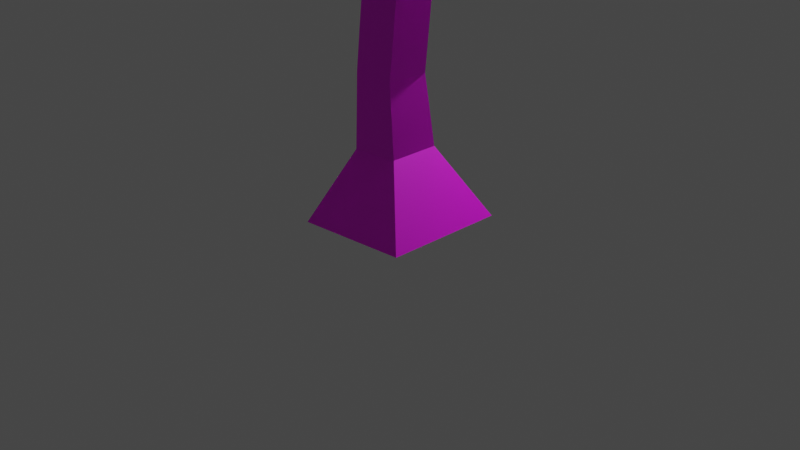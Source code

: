 # Source: Oaktree1.blend  (saved by Blender 3.6.11; exported with 4.5.12 LTS)
import bpy
from mathutils import Matrix  # noqa: F401  (used for matrix-valued properties, if any)

bpy.ops.wm.read_factory_settings(use_empty=True)
scene = bpy.context.scene
scene.name = 'Scene'

# ---- collections
col_collection = bpy.data.collections.new('Collection'); scene.collection.children.link(col_collection)

# ---- images (referenced by path relative to the original .blend; pixels are not part of the script)
import os
ASSET_DIR = os.environ.get("B2B_ASSET_DIR", "")  # directory of the original .blend (textures are referenced by path, not embedded)
HERE = os.path.dirname(os.path.abspath(__file__))  # packed textures are extracted next to this script under _unpacked/

def load_image(name, relpath, width, height, colorspace="sRGB"):
    """Load a texture the original file referenced (path relative to the .blend, or extracted next to this script)."""
    p = next((c for c in (os.path.join(HERE, relpath), os.path.join(ASSET_DIR, relpath)) if relpath and os.path.exists(c)), "")
    if p:
        img = bpy.data.images.load(p, check_existing=True)
        img.name = name
    else:  # same state as the original file: an image datablock whose file is absent (Cycles renders it pink)
        img = bpy.data.images.new(name, width, height)
        img.source = "FILE"
        img.filepath = "//" + (relpath or name)
    img.colorspace_settings.name = colorspace
    return img
img_colorpalleteforblender_png = load_image('ColorPalleteForBlender.png', 'ColorPalleteForBlender.png', 1024, 1024, 'sRGB')

# ---- materials (node trees are filled in below, after node groups)
mat_material_003 = bpy.data.materials.new('Material.003')
mat_material_003.use_transparent_shadow = False
mat_material_002 = bpy.data.materials.new('Material.002')
mat_material_002.use_transparent_shadow = False
mat_material_001 = bpy.data.materials.new('Material.001')
mat_material_001.use_transparent_shadow = False

# ---- node groups
ng_auto_smooth = bpy.data.node_groups.new('Auto Smooth', 'GeometryNodeTree')
_s = ng_auto_smooth.interface.new_socket(name='Geometry', in_out='OUTPUT', socket_type='NodeSocketGeometry')
_s = ng_auto_smooth.interface.new_socket(name='Geometry', in_out='INPUT', socket_type='NodeSocketGeometry')
_s = ng_auto_smooth.interface.new_socket(name='Angle', in_out='INPUT', socket_type='NodeSocketFloat')
_s.subtype = 'ANGLE'
_s.min_value = 0.0
_s.max_value = 3.142
ng_auto_smooth.is_modifier = True
_N = ng_auto_smooth.nodes; _L = ng_auto_smooth.links
n0 = _N.new('NodeGroupOutput'); n0.name = 'Group Output'; n0.location = (480, -100)
n1 = _N.new('NodeGroupInput'); n1.name = 'Group Input'; n1.location = (-420, -300)
n2 = _N.new('NodeGroupInput'); n2.name = 'Group Input.001'; n2.location = (-60, -100)
n3 = _N.new('GeometryNodeSetShadeSmooth'); n3.name = 'Set Shade Smooth'; n3.location = (120, -100)
n3.domain = 'EDGE'
n4 = _N.new('GeometryNodeSetShadeSmooth'); n4.name = 'Set Shade Smooth.001'; n4.location = (300, -100)
n5 = _N.new('GeometryNodeInputMeshEdgeAngle'); n5.name = 'Edge Angle'; n5.location = (-420, -220)
n6 = _N.new('GeometryNodeInputEdgeSmooth'); n6.name = 'Is Edge Smooth'; n6.location = (-60, -160)
n7 = _N.new('GeometryNodeInputShadeSmooth'); n7.name = 'Is Face Smooth'; n7.location = (-240, -340)
n8 = _N.new('FunctionNodeBooleanMath'); n8.name = 'Boolean Math'; n8.location = (-60, -220)
n9 = _N.new('FunctionNodeCompare'); n9.name = 'Compare'; n9.location = (-240, -180)
n9.operation = 'LESS_EQUAL'
_L.new(n5.outputs[0], n9.inputs[0])
_L.new(n4.outputs[0], n0.inputs[0])
_L.new(n1.outputs[1], n9.inputs[1])
_L.new(n9.outputs[0], n8.inputs[0])
_L.new(n7.outputs[0], n8.inputs[1])
_L.new(n2.outputs[0], n3.inputs[0])
_L.new(n6.outputs[0], n3.inputs[1])
_L.new(n3.outputs[0], n4.inputs[0])
_L.new(n8.outputs[0], n3.inputs[2])
n0.is_active_output = True

# ---- material node trees
mat_material_003.use_nodes = True; mat_material_003.node_tree.nodes.clear()
_N = mat_material_003.node_tree.nodes; _L = mat_material_003.node_tree.links
n0 = _N.new('ShaderNodeBsdfPrincipled'); n0.name = 'Principled BSDF'; n0.location = (10, 300)
n0.distribution = 'GGX'
n0.subsurface_method = 'RANDOM_WALK_SKIN'
n0.inputs[3].default_value = 1.45
n0.inputs[27].default_value = (0.0, 0.0, 0.0, 1.0)
n0.inputs[28].default_value = 1.0
n1 = _N.new('ShaderNodeOutputMaterial'); n1.name = 'Material Output'; n1.location = (300, 300)
n2 = _N.new('ShaderNodeTexImage'); n2.name = 'Image Texture'; n2.location = (-280, 280)
n2.image = img_colorpalleteforblender_png
_L.new(n0.outputs[0], n1.inputs[0])
_L.new(n2.outputs[0], n0.inputs[0])
n1.is_active_output = True
mat_material_002.use_nodes = True; mat_material_002.node_tree.nodes.clear()
_N = mat_material_002.node_tree.nodes; _L = mat_material_002.node_tree.links
n0 = _N.new('ShaderNodeBsdfPrincipled'); n0.name = 'Principled BSDF'; n0.location = (10, 300)
n0.distribution = 'GGX'
n0.subsurface_method = 'RANDOM_WALK_SKIN'
n0.inputs[3].default_value = 1.45
n0.inputs[27].default_value = (0.0, 0.0, 0.0, 1.0)
n0.inputs[28].default_value = 1.0
n1 = _N.new('ShaderNodeOutputMaterial'); n1.name = 'Material Output'; n1.location = (300, 300)
n2 = _N.new('ShaderNodeTexImage'); n2.name = 'Image Texture'; n2.location = (-280, 280)
n2.image = img_colorpalleteforblender_png
_L.new(n0.outputs[0], n1.inputs[0])
_L.new(n2.outputs[0], n0.inputs[0])
n1.is_active_output = True
mat_material_001.use_nodes = True; mat_material_001.node_tree.nodes.clear()
_N = mat_material_001.node_tree.nodes; _L = mat_material_001.node_tree.links
n0 = _N.new('ShaderNodeBsdfPrincipled'); n0.name = 'Principled BSDF'; n0.location = (10, 300)
n0.distribution = 'GGX'
n0.subsurface_method = 'RANDOM_WALK_SKIN'
n0.inputs[3].default_value = 1.45
n0.inputs[27].default_value = (0.0, 0.0, 0.0, 1.0)
n0.inputs[28].default_value = 1.0
n1 = _N.new('ShaderNodeOutputMaterial'); n1.name = 'Material Output'; n1.location = (300, 300)
n2 = _N.new('ShaderNodeTexImage'); n2.name = 'Image Texture'; n2.location = (-280, 280)
n2.image = img_colorpalleteforblender_png
_L.new(n0.outputs[0], n1.inputs[0])
_L.new(n2.outputs[0], n0.inputs[0])
n1.is_active_output = True

# ---- world
world_world = bpy.data.worlds.new('World'); scene.world = world_world
world_world.use_nodes = True; world_world.node_tree.nodes.clear()
_N = world_world.node_tree.nodes; _L = world_world.node_tree.links
n0 = _N.new('ShaderNodeOutputWorld'); n0.name = 'World Output'; n0.location = (300, 300)
n1 = _N.new('ShaderNodeBackground'); n1.name = 'Background'; n1.location = (10, 300)
n1.inputs[0].default_value = (0.05088, 0.05088, 0.05088, 1.0)
_L.new(n1.outputs[0], n0.inputs[0])
n0.is_active_output = True
world_world.color = (0.05088, 0.05088, 0.05088)
world_world.use_sun_shadow = False
world_world.sun_shadow_jitter_overblur = 0.0

# ---- cameras
cam_camera = bpy.data.cameras.new('Camera')
cam_camera.clip_end = 100.0
cam_camera.ortho_scale = 7.314

# ---- lights
light_light = bpy.data.lights.new('Light', 'POINT')
light_light.transmission_factor = 0.0
light_light.energy = 1000.0
light_light.shadow_soft_size = 0.1
light_light.shadow_maximum_resolution = 0.006
light_light.use_absolute_resolution = True

# ---- meshes
me_cube_001 = bpy.data.meshes.new('Cube.001')
me_cube_001.from_pydata([(-0.6586, -0.6604, -0.04904), (-0.6586, 0.6604, -0.04904), (0.6586, 0.6604, 0.04904), (0.6586, -0.6604, 0.04904), (-1.952, -0.3658, 5.324), (-2.051, -0.2177, 5.324), (-1.926, -0.1339, 5.42), (-1.827, -0.282, 5.42), (-2.452, 0.1874, 3.685), (-2.439, 0.3652, 3.685), (-2.492, 0.3693, 3.855), (-2.506, 0.1915, 3.855), (1.218, -0.05199, 3.529), (1.105, -0.4877, 3.523), (0.8157, -0.4169, 3.861), (0.9293, 0.01877, 3.867), (2.988, -0.7855, 5.343), (2.932, -0.9546, 5.343), (2.84, -0.9238, 5.493), (2.896, -0.7547, 5.493), (2.955, -0.4455, 4.072), (2.945, -0.6236, 4.072), (3.012, -0.6271, 4.237), (3.021, -0.449, 4.237), (-0.3446, -0.2311, 1.529), (-0.3446, 0.2311, 1.529), (0.1174, 0.2311, 1.522), (0.1174, -0.2311, 1.522), (-0.3282, -0.2722, 0.7427), (-0.3282, 0.2722, 0.7427), (0.2146, 0.2722, 0.7831), (0.2146, -0.2722, 0.7831), (-0.2605, -0.2292, 2.313), (-0.2605, 0.2292, 2.313), (0.1953, 0.2292, 2.265), (0.1953, -0.2292, 2.265), (-0.2155, -0.2251, 2.699), (-0.2155, 0.2251, 2.699), (0.2322, 0.2251, 2.651), (0.2322, -0.2251, 2.651), (-0.428, -0.1453, 3.147), (-0.3696, 0.2709, 3.147), (-0.1077, 0.2341, 3.474), (-0.1661, -0.1821, 3.474), (-0.6928, -0.09858, 3.377), (-0.637, 0.2989, 3.377), (-0.3868, 0.2638, 3.689), (-0.4426, -0.1337, 3.689), (-0.9434, -0.05437, 3.594), (-0.8901, 0.3255, 3.594), (-0.651, 0.2919, 3.892), (-0.7044, -0.08795, 3.892), (-1.185, -0.01171, 3.804), (-1.134, 0.3511, 3.804), (-0.906, 0.319, 4.089), (-0.957, -0.04378, 4.089), (-1.478, -0.1239, 4.379), (-1.648, 0.1296, 4.379), (-1.434, 0.273, 4.544), (-1.264, 0.01951, 4.544), (-1.591, -0.1819, 4.606), (-1.745, 0.04634, 4.606), (-1.552, 0.1754, 4.754), (-1.399, -0.05277, 4.754), (-1.691, -0.2329, 4.805), (-1.83, -0.02684, 4.805), (-1.656, 0.0897, 4.938), (-1.518, -0.1163, 4.938), (-1.783, -0.2797, 4.988), (-1.908, -0.09417, 4.988), (-1.751, 0.01081, 5.108), (-1.627, -0.1748, 5.108), (-1.87, -0.3238, 5.16), (-1.981, -0.1575, 5.16), (-1.841, -0.06334, 5.268), (-1.729, -0.2297, 5.268), (-1.606, 0.06215, 3.891), (-1.583, 0.3601, 3.891), (-1.672, 0.3669, 4.176), (-1.695, 0.06901, 4.176), (-1.851, 0.09848, 3.831), (-1.831, 0.3616, 3.831), (-1.91, 0.3676, 4.083), (-1.93, 0.1045, 4.083), (-2.067, 0.1304, 3.779), (-2.049, 0.3629, 3.779), (-2.119, 0.3682, 4.001), (-2.137, 0.1358, 4.001), (-2.266, 0.1598, 3.73), (-2.25, 0.3641, 3.73), (-2.311, 0.3688, 3.926), (-2.327, 0.1645, 3.926), (0.5376, 0.1104, 3.077), (0.433, -0.3219, 3.077), (0.1985, -0.2652, 3.451), (0.3031, 0.1672, 3.451), (0.8624, 0.03323, 3.291), (0.7571, -0.4018, 3.291), (0.5212, -0.3447, 3.667), (0.6265, 0.09033, 3.667), (1.451, -0.1406, 3.841), (1.339, -0.546, 3.829), (1.026, -0.4676, 4.1), (1.138, -0.06215, 4.112), (1.627, -0.2095, 4.083), (1.521, -0.5909, 4.072), (1.227, -0.5171, 4.327), (1.333, -0.1358, 4.338), (1.792, -0.2746, 4.312), (1.693, -0.6332, 4.301), (1.417, -0.5638, 4.541), (1.516, -0.2052, 4.551), (2.197, -0.3994, 4.673), (2.1, -0.7428, 4.712), (1.942, -0.69, 4.969), (2.039, -0.4005, 4.969), (2.387, -0.5329, 4.864), (2.299, -0.7936, 4.864), (2.158, -0.746, 5.094), (2.245, -0.4854, 5.094), (2.554, -0.6029, 4.997), (2.475, -0.8382, 4.997), (2.347, -0.7953, 5.205), (2.425, -0.56, 5.205), (2.707, -0.6674, 5.119), (2.636, -0.8793, 5.119), (2.521, -0.8406, 5.306), (2.592, -0.6287, 5.306), (2.851, -0.7279, 5.234), (2.787, -0.9179, 5.234), (2.684, -0.8832, 5.402), (2.748, -0.6932, 5.402), (2.086, -0.3397, 4.357), (2.07, -0.638, 4.357), (2.181, -0.6439, 4.634), (2.338, -0.3704, 4.274), (2.324, -0.6339, 4.274), (2.422, -0.639, 4.519), (2.436, -0.3755, 4.519), (2.559, -0.3974, 4.201), (2.547, -0.6302, 4.201), (2.634, -0.6347, 4.418), (2.646, -0.4019, 4.418), (2.763, -0.4222, 4.134), (2.752, -0.6268, 4.134), (2.829, -0.6308, 4.325), (2.839, -0.4262, 4.325), (-0.3365, -0.2505, 1.146), (-0.3365, 0.2505, 1.146), (0.1631, 0.2505, 1.183), (0.1631, -0.2505, 1.183), (-0.3018, -0.2301, 1.933), (-0.3018, 0.2301, 1.933), (0.1558, 0.2301, 1.884), (0.1558, -0.2301, 1.884), (2.197, -0.3994, 4.673), (2.1, -0.7428, 4.712), (1.942, -0.69, 4.969), (2.039, -0.4005, 4.969)], [], [(63, 60, 56, 59), (62, 63, 59, 58), (93, 36, 39), (61, 62, 58, 57), (60, 61, 57, 56), (95, 92, 38), (37, 41, 38), (41, 42, 38), (42, 95, 38), (55, 52, 48, 51), (54, 55, 51, 50), (94, 36, 93), (43, 40, 36), (53, 54, 50, 49), (94, 43, 36), (42, 43, 95), (43, 94, 95), (52, 53, 49, 48), (51, 48, 44, 47), (50, 51, 47, 46), (77, 78, 53), (49, 50, 46, 45), (48, 49, 45, 44), (47, 44, 40, 43), (46, 47, 43, 42), (59, 56, 55), (45, 46, 42, 41), (44, 45, 41, 40), (39, 36, 32, 35), (38, 39, 35, 34), (92, 93, 39, 38), (112, 132, 111, 115), (37, 38, 34, 33), (36, 37, 33, 32), (23, 22, 21, 20), (19, 18, 17, 16), (11, 10, 9, 8), (115, 158, 155, 134), (132, 108, 111), (134, 155, 156, 113), (114, 115, 111, 110), (113, 156, 157, 114), (114, 157, 158, 115), (0, 1, 2, 3), (134, 112, 115), (78, 58, 54, 53), (56, 76, 52, 55), (113, 114, 110, 109), (40, 41, 37, 36), (59, 55, 54, 58), (77, 53, 52, 76), (132, 133, 109, 108), (7, 6, 5, 4), (134, 113, 109, 133), (79, 76, 56, 57), (57, 58, 78, 79), (64, 65, 61, 60), (65, 66, 62, 61), (66, 67, 63, 62), (67, 64, 60, 63), (68, 69, 65, 64), (69, 70, 66, 65), (70, 71, 67, 66), (71, 68, 64, 67), (72, 73, 69, 68), (73, 74, 70, 69), (74, 75, 71, 70), (75, 72, 68, 71), (4, 5, 73, 72), (5, 6, 74, 73), (6, 7, 75, 74), (7, 4, 72, 75), (80, 81, 77, 76), (81, 82, 78, 77), (82, 83, 79, 78), (83, 80, 76, 79), (84, 85, 81, 80), (85, 86, 82, 81), (86, 87, 83, 82), (87, 84, 80, 83), (88, 89, 85, 84), (89, 90, 86, 85), (90, 91, 87, 86), (91, 88, 84, 87), (8, 9, 89, 88), (9, 10, 90, 89), (10, 11, 91, 90), (11, 8, 88, 91), (96, 97, 93, 92), (97, 98, 94, 93), (98, 99, 95, 94), (99, 96, 92, 95), (12, 13, 97, 96), (13, 14, 98, 97), (14, 15, 99, 98), (15, 12, 96, 99), (100, 101, 13, 12), (101, 102, 14, 13), (102, 103, 15, 14), (103, 100, 12, 15), (104, 105, 101, 100), (105, 106, 102, 101), (106, 107, 103, 102), (107, 104, 100, 103), (108, 109, 105, 104), (109, 110, 106, 105), (110, 111, 107, 106), (111, 108, 104, 107), (116, 117, 156, 155), (117, 118, 157, 156), (118, 119, 158, 157), (119, 116, 155, 158), (120, 121, 117, 116), (121, 122, 118, 117), (122, 123, 119, 118), (123, 120, 116, 119), (124, 125, 121, 120), (125, 126, 122, 121), (126, 127, 123, 122), (127, 124, 120, 123), (128, 129, 125, 124), (129, 130, 126, 125), (130, 131, 127, 126), (131, 128, 124, 127), (16, 17, 129, 128), (17, 18, 130, 129), (18, 19, 131, 130), (19, 16, 128, 131), (135, 136, 133, 132), (136, 137, 134, 133), (137, 138, 112, 134), (138, 135, 132, 112), (139, 140, 136, 135), (140, 141, 137, 136), (141, 142, 138, 137), (142, 139, 135, 138), (143, 144, 140, 139), (144, 145, 141, 140), (145, 146, 142, 141), (146, 143, 139, 142), (20, 21, 144, 143), (21, 22, 145, 144), (22, 23, 146, 145), (23, 20, 143, 146), (147, 148, 29, 28), (148, 149, 30, 29), (149, 150, 31, 30), (150, 147, 28, 31), (24, 25, 148, 147), (25, 26, 149, 148), (26, 27, 150, 149), (27, 24, 147, 150), (28, 29, 1, 0), (29, 30, 2, 1), (30, 31, 3, 2), (31, 28, 0, 3), (151, 152, 25, 24), (152, 153, 26, 25), (153, 154, 27, 26), (154, 151, 24, 27), (32, 33, 152, 151), (33, 34, 153, 152), (34, 35, 154, 153), (35, 32, 151, 154)])
_uv = me_cube_001.uv_layers.new(name='UVMap')
_uv.uv.foreach_set('vector', [0.8929, 0.5584, 0.893, 0.5585, 0.8929, 0.5587, 0.8928, 0.5586, 0.893, 0.5584, 0.8929, 0.5584, 0.8928, 0.5586, 0.8929, 0.5586, 0.8916, 0.5596, 0.892, 0.5599, 0.8917, 0.5599, 0.8931, 0.5585, 0.893, 0.5584, 0.8929, 0.5586, 0.8931, 0.5587, 0.893, 0.5585, 0.8931, 0.5585, 0.8931, 0.5587, 0.8929, 0.5587, 0.8917, 0.5594, 0.8916, 0.5596, 0.8918, 0.5599, 0.8921, 0.5599, 0.8922, 0.5596, 0.8918, 0.5599, 0.8922, 0.5596, 0.892, 0.5594, 0.8918, 0.5599, 0.892, 0.5594, 0.8917, 0.5594, 0.8918, 0.5599, 0.8926, 0.5589, 0.8927, 0.5591, 0.8925, 0.5593, 0.8924, 0.5591, 0.8925, 0.5589, 0.8926, 0.5589, 0.8924, 0.5591, 0.8924, 0.5591, 0.8917, 0.5594, 0.892, 0.5599, 0.8916, 0.5596, 0.892, 0.5594, 0.8922, 0.5596, 0.892, 0.5599, 0.8927, 0.5591, 0.8925, 0.5589, 0.8924, 0.5591, 0.8925, 0.5593, 0.8917, 0.5594, 0.892, 0.5594, 0.892, 0.5599, 0.892, 0.5594, 0.892, 0.5594, 0.8917, 0.5594, 0.892, 0.5594, 0.8917, 0.5594, 0.8917, 0.5594, 0.8927, 0.5591, 0.8927, 0.5591, 0.8925, 0.5593, 0.8925, 0.5593, 0.8924, 0.5591, 0.8925, 0.5593, 0.8924, 0.5594, 0.8922, 0.5592, 0.8924, 0.5591, 0.8924, 0.5591, 0.8922, 0.5592, 0.8922, 0.5592, 0.893, 0.5591, 0.8931, 0.5589, 0.8927, 0.5591, 0.8925, 0.5593, 0.8924, 0.5591, 0.8922, 0.5592, 0.8923, 0.5594, 0.8925, 0.5593, 0.8925, 0.5593, 0.8923, 0.5594, 0.8924, 0.5594, 0.8922, 0.5592, 0.8924, 0.5594, 0.8922, 0.5596, 0.892, 0.5594, 0.8922, 0.5592, 0.8922, 0.5592, 0.892, 0.5594, 0.892, 0.5594, 0.8928, 0.5586, 0.8929, 0.5587, 0.8926, 0.5589, 0.8923, 0.5594, 0.8922, 0.5592, 0.892, 0.5594, 0.8922, 0.5596, 0.8924, 0.5594, 0.8923, 0.5594, 0.8922, 0.5596, 0.8922, 0.5596, 0.8917, 0.5599, 0.892, 0.5599, 0.892, 0.5602, 0.8917, 0.5602, 0.8918, 0.5599, 0.8917, 0.5599, 0.8917, 0.5602, 0.8918, 0.5602, 0.8916, 0.5596, 0.8916, 0.5596, 0.8917, 0.5599, 0.8918, 0.5599, 0.8904, 0.5585, 0.8905, 0.5587, 0.8909, 0.5586, 0.8905, 0.5582, 0.8921, 0.5599, 0.8918, 0.5599, 0.8918, 0.5602, 0.8921, 0.5601, 0.892, 0.5599, 0.8921, 0.5599, 0.8921, 0.5601, 0.892, 0.5602, 0.8898, 0.5588, 0.8898, 0.5588, 0.8898, 0.5589, 0.8899, 0.5589, 0.8898, 0.5578, 0.8898, 0.5578, 0.8897, 0.5579, 0.8897, 0.5579, 0.8936, 0.5591, 0.8936, 0.5591, 0.8936, 0.5592, 0.8936, 0.5592, 0.8905, 0.5582, 0.8905, 0.5582, 0.8904, 0.5585, 0.8903, 0.5585, 0.8905, 0.5587, 0.8907, 0.5587, 0.8909, 0.5586, 0.8903, 0.5585, 0.8904, 0.5585, 0.8903, 0.5584, 0.8903, 0.5584, 0.8905, 0.5582, 0.8905, 0.5582, 0.8909, 0.5586, 0.8909, 0.5585, 0.8903, 0.5584, 0.8903, 0.5584, 0.8905, 0.5582, 0.8905, 0.5582, 0.8905, 0.5582, 0.8905, 0.5582, 0.8905, 0.5582, 0.8905, 0.5582, 0.8922, 0.5618, 0.8923, 0.5616, 0.8915, 0.5615, 0.8914, 0.5617, 0.8903, 0.5585, 0.8904, 0.5585, 0.8905, 0.5582, 0.8931, 0.5589, 0.8929, 0.5586, 0.8925, 0.5589, 0.8927, 0.5591, 0.8929, 0.5587, 0.893, 0.5591, 0.8927, 0.5591, 0.8926, 0.5589, 0.8903, 0.5584, 0.8905, 0.5582, 0.8909, 0.5585, 0.8907, 0.5587, 0.8922, 0.5596, 0.8922, 0.5596, 0.8921, 0.5599, 0.892, 0.5599, 0.8928, 0.5586, 0.8926, 0.5589, 0.8925, 0.5589, 0.8929, 0.5586, 0.893, 0.5591, 0.8927, 0.5591, 0.8927, 0.5591, 0.893, 0.5591, 0.8905, 0.5587, 0.8904, 0.5587, 0.8907, 0.5587, 0.8907, 0.5587, 0.8932, 0.5579, 0.8933, 0.5579, 0.8934, 0.558, 0.8933, 0.5579, 0.8903, 0.5585, 0.8903, 0.5584, 0.8907, 0.5587, 0.8904, 0.5587, 0.8931, 0.5589, 0.893, 0.5591, 0.8929, 0.5587, 0.8931, 0.5587, 0.8931, 0.5587, 0.8929, 0.5586, 0.8931, 0.5589, 0.8931, 0.5589, 0.8931, 0.5584, 0.8932, 0.5584, 0.8931, 0.5585, 0.893, 0.5585, 0.8932, 0.5584, 0.8931, 0.5583, 0.893, 0.5584, 0.8931, 0.5585, 0.8931, 0.5583, 0.893, 0.5583, 0.8929, 0.5584, 0.893, 0.5584, 0.893, 0.5583, 0.8931, 0.5584, 0.893, 0.5585, 0.8929, 0.5584, 0.8932, 0.5582, 0.8933, 0.5582, 0.8932, 0.5584, 0.8931, 0.5584, 0.8933, 0.5582, 0.8932, 0.5582, 0.8931, 0.5583, 0.8932, 0.5584, 0.8932, 0.5582, 0.8931, 0.5581, 0.893, 0.5583, 0.8931, 0.5583, 0.8931, 0.5581, 0.8932, 0.5582, 0.8931, 0.5584, 0.893, 0.5583, 0.8932, 0.5581, 0.8933, 0.5581, 0.8933, 0.5582, 0.8932, 0.5582, 0.8933, 0.5581, 0.8932, 0.558, 0.8932, 0.5582, 0.8933, 0.5582, 0.8932, 0.558, 0.8931, 0.558, 0.8931, 0.5581, 0.8932, 0.5582, 0.8931, 0.558, 0.8932, 0.5581, 0.8932, 0.5582, 0.8931, 0.5581, 0.8933, 0.5579, 0.8934, 0.558, 0.8933, 0.5581, 0.8932, 0.5581, 0.8934, 0.558, 0.8933, 0.5579, 0.8932, 0.558, 0.8933, 0.5581, 0.8933, 0.5579, 0.8932, 0.5579, 0.8931, 0.558, 0.8932, 0.558, 0.8932, 0.5579, 0.8933, 0.5579, 0.8932, 0.5581, 0.8931, 0.558, 0.8932, 0.5591, 0.8932, 0.5591, 0.893, 0.5591, 0.893, 0.5591, 0.8932, 0.5591, 0.8932, 0.559, 0.8931, 0.5589, 0.893, 0.5591, 0.8932, 0.559, 0.8932, 0.5589, 0.8931, 0.5589, 0.8931, 0.5589, 0.8932, 0.5589, 0.8932, 0.5591, 0.893, 0.5591, 0.8931, 0.5589, 0.8933, 0.5592, 0.8933, 0.5592, 0.8932, 0.5591, 0.8932, 0.5591, 0.8933, 0.5592, 0.8934, 0.559, 0.8932, 0.559, 0.8932, 0.5591, 0.8934, 0.559, 0.8934, 0.559, 0.8932, 0.5589, 0.8932, 0.559, 0.8934, 0.559, 0.8933, 0.5592, 0.8932, 0.5591, 0.8932, 0.5589, 0.8935, 0.5592, 0.8934, 0.5592, 0.8933, 0.5592, 0.8933, 0.5592, 0.8934, 0.5592, 0.8935, 0.5591, 0.8934, 0.559, 0.8933, 0.5592, 0.8935, 0.5591, 0.8935, 0.5591, 0.8934, 0.559, 0.8934, 0.559, 0.8935, 0.5591, 0.8935, 0.5592, 0.8933, 0.5592, 0.8934, 0.559, 0.8936, 0.5592, 0.8936, 0.5592, 0.8934, 0.5592, 0.8935, 0.5592, 0.8936, 0.5592, 0.8936, 0.5591, 0.8935, 0.5591, 0.8934, 0.5592, 0.8936, 0.5591, 0.8936, 0.5591, 0.8935, 0.5591, 0.8935, 0.5591, 0.8936, 0.5591, 0.8936, 0.5592, 0.8935, 0.5592, 0.8935, 0.5591, 0.8913, 0.5595, 0.8913, 0.5595, 0.8916, 0.5596, 0.8916, 0.5596, 0.8913, 0.5595, 0.8915, 0.5592, 0.8917, 0.5594, 0.8916, 0.5596, 0.8915, 0.5592, 0.8915, 0.5592, 0.8917, 0.5594, 0.8917, 0.5594, 0.8915, 0.5592, 0.8913, 0.5595, 0.8916, 0.5596, 0.8917, 0.5594, 0.8911, 0.5593, 0.8911, 0.5593, 0.8913, 0.5595, 0.8913, 0.5595, 0.8911, 0.5593, 0.8913, 0.5591, 0.8915, 0.5592, 0.8913, 0.5595, 0.8913, 0.5591, 0.8913, 0.5591, 0.8915, 0.5592, 0.8915, 0.5592, 0.8913, 0.5591, 0.8911, 0.5593, 0.8913, 0.5595, 0.8915, 0.5592, 0.8909, 0.5591, 0.8909, 0.5591, 0.8911, 0.5593, 0.8911, 0.5593, 0.8909, 0.5591, 0.8911, 0.5589, 0.8913, 0.5591, 0.8911, 0.5593, 0.8911, 0.5589, 0.8911, 0.5589, 0.8913, 0.5591, 0.8913, 0.5591, 0.8911, 0.5589, 0.8909, 0.5591, 0.8911, 0.5593, 0.8913, 0.5591, 0.8908, 0.5589, 0.8908, 0.5589, 0.8909, 0.5591, 0.8909, 0.5591, 0.8908, 0.5589, 0.891, 0.5587, 0.8911, 0.5589, 0.8909, 0.5591, 0.891, 0.5587, 0.891, 0.5587, 0.8911, 0.5589, 0.8911, 0.5589, 0.891, 0.5587, 0.8908, 0.5589, 0.8909, 0.5591, 0.8911, 0.5589, 0.8907, 0.5587, 0.8907, 0.5587, 0.8908, 0.5589, 0.8908, 0.5589, 0.8907, 0.5587, 0.8909, 0.5585, 0.891, 0.5587, 0.8908, 0.5589, 0.8909, 0.5585, 0.8909, 0.5586, 0.891, 0.5587, 0.891, 0.5587, 0.8909, 0.5586, 0.8907, 0.5587, 0.8908, 0.5589, 0.891, 0.5587, 0.8902, 0.5583, 0.8902, 0.5583, 0.8903, 0.5584, 0.8904, 0.5585, 0.8902, 0.5583, 0.8903, 0.5581, 0.8905, 0.5582, 0.8903, 0.5584, 0.8903, 0.5581, 0.8903, 0.5581, 0.8905, 0.5582, 0.8905, 0.5582, 0.8903, 0.5581, 0.8902, 0.5583, 0.8904, 0.5585, 0.8905, 0.5582, 0.8901, 0.5582, 0.8901, 0.5582, 0.8902, 0.5583, 0.8902, 0.5583, 0.8901, 0.5582, 0.8902, 0.558, 0.8903, 0.5581, 0.8902, 0.5583, 0.8902, 0.558, 0.8902, 0.5581, 0.8903, 0.5581, 0.8903, 0.5581, 0.8902, 0.5581, 0.8901, 0.5582, 0.8902, 0.5583, 0.8903, 0.5581, 0.8899, 0.5581, 0.8899, 0.5581, 0.8901, 0.5582, 0.8901, 0.5582, 0.8899, 0.5581, 0.89, 0.5579, 0.8902, 0.558, 0.8901, 0.5582, 0.89, 0.5579, 0.89, 0.558, 0.8902, 0.5581, 0.8902, 0.558, 0.89, 0.558, 0.8899, 0.5581, 0.8901, 0.5582, 0.8902, 0.5581, 0.8898, 0.558, 0.8898, 0.558, 0.8899, 0.5581, 0.8899, 0.5581, 0.8898, 0.558, 0.8899, 0.5579, 0.89, 0.5579, 0.8899, 0.5581, 0.8899, 0.5579, 0.8899, 0.5579, 0.89, 0.558, 0.89, 0.5579, 0.8899, 0.5579, 0.8898, 0.558, 0.8899, 0.5581, 0.89, 0.558, 0.8897, 0.5579, 0.8897, 0.5579, 0.8898, 0.558, 0.8898, 0.558, 0.8897, 0.5579, 0.8898, 0.5578, 0.8899, 0.5579, 0.8898, 0.558, 0.8898, 0.5578, 0.8898, 0.5578, 0.8899, 0.5579, 0.8899, 0.5579, 0.8898, 0.5578, 0.8897, 0.5579, 0.8898, 0.558, 0.8899, 0.5579, 0.8903, 0.5588, 0.8902, 0.5587, 0.8904, 0.5587, 0.8905, 0.5587, 0.8902, 0.5587, 0.8902, 0.5586, 0.8903, 0.5585, 0.8904, 0.5587, 0.8902, 0.5586, 0.8902, 0.5586, 0.8904, 0.5585, 0.8903, 0.5585, 0.8902, 0.5586, 0.8903, 0.5588, 0.8905, 0.5587, 0.8904, 0.5585, 0.8901, 0.5588, 0.8901, 0.5588, 0.8902, 0.5587, 0.8903, 0.5588, 0.8901, 0.5588, 0.89, 0.5586, 0.8902, 0.5586, 0.8902, 0.5587, 0.89, 0.5586, 0.8901, 0.5587, 0.8902, 0.5586, 0.8902, 0.5586, 0.8901, 0.5587, 0.8901, 0.5588, 0.8903, 0.5588, 0.8902, 0.5586, 0.89, 0.5589, 0.89, 0.5588, 0.8901, 0.5588, 0.8901, 0.5588, 0.89, 0.5588, 0.8899, 0.5587, 0.89, 0.5586, 0.8901, 0.5588, 0.8899, 0.5587, 0.8899, 0.5587, 0.8901, 0.5587, 0.89, 0.5586, 0.8899, 0.5587, 0.89, 0.5589, 0.8901, 0.5588, 0.8901, 0.5587, 0.8899, 0.5589, 0.8898, 0.5589, 0.89, 0.5588, 0.89, 0.5589, 0.8898, 0.5589, 0.8898, 0.5588, 0.8899, 0.5587, 0.89, 0.5588, 0.8898, 0.5588, 0.8898, 0.5588, 0.8899, 0.5587, 0.8899, 0.5587, 0.8898, 0.5588, 0.8899, 0.5589, 0.89, 0.5589, 0.8899, 0.5587, 0.8921, 0.5609, 0.8921, 0.5609, 0.8921, 0.5611, 0.8921, 0.5612, 0.8921, 0.5609, 0.8918, 0.5609, 0.8918, 0.5611, 0.8921, 0.5611, 0.8918, 0.5609, 0.8917, 0.5609, 0.8917, 0.5612, 0.8918, 0.5611, 0.8917, 0.5609, 0.8921, 0.5609, 0.8921, 0.5612, 0.8917, 0.5612, 0.8921, 0.5607, 0.8921, 0.5607, 0.8921, 0.5609, 0.8921, 0.5609, 0.8921, 0.5607, 0.8918, 0.5607, 0.8918, 0.5609, 0.8921, 0.5609, 0.8918, 0.5607, 0.8918, 0.5607, 0.8917, 0.5609, 0.8918, 0.5609, 0.8918, 0.5607, 0.8921, 0.5607, 0.8921, 0.5609, 0.8917, 0.5609, 0.8921, 0.5612, 0.8921, 0.5611, 0.8923, 0.5616, 0.8922, 0.5618, 0.8921, 0.5611, 0.8918, 0.5611, 0.8915, 0.5615, 0.8923, 0.5616, 0.8918, 0.5611, 0.8917, 0.5612, 0.8914, 0.5617, 0.8915, 0.5615, 0.8917, 0.5612, 0.8921, 0.5612, 0.8922, 0.5618, 0.8914, 0.5617, 0.8921, 0.5604, 0.8921, 0.5604, 0.8921, 0.5607, 0.8921, 0.5607, 0.8921, 0.5604, 0.8918, 0.5604, 0.8918, 0.5607, 0.8921, 0.5607, 0.8918, 0.5604, 0.8918, 0.5604, 0.8918, 0.5607, 0.8918, 0.5607, 0.8918, 0.5604, 0.8921, 0.5604, 0.8921, 0.5607, 0.8918, 0.5607, 0.892, 0.5602, 0.8921, 0.5601, 0.8921, 0.5604, 0.8921, 0.5604, 0.8921, 0.5601, 0.8918, 0.5602, 0.8918, 0.5604, 0.8921, 0.5604, 0.8918, 0.5602, 0.8917, 0.5602, 0.8918, 0.5604, 0.8918, 0.5604, 0.8917, 0.5602, 0.892, 0.5602, 0.8921, 0.5604, 0.8918, 0.5604])
me_cube_001.materials.append(mat_material_003)
me_cube_001.update()
me_icosphere = bpy.data.meshes.new('Icosphere')
me_icosphere.from_pydata([(0.1118, 0.08377, -1.439), (1.421, -1.371, -0.5778), (-0.1025, -1.629, -0.7865), (-1.875, 0.4305, -0.7196), (-0.8468, 1.626, -0.8984), (1.399, 0.6696, -0.5781), (0.2086, -1.228, 0.2809), (-1.301, -0.7471, 0.6812), (-1.12, 0.7323, 1.019), (0.4912, 1.454, 0.6263), (1.742, -0.5844, 0.5965), (0.06881, 0.00837, 1.433)], [], [(0, 1, 2), (1, 0, 5), (0, 2, 3), (0, 3, 4), (0, 4, 5), (1, 5, 10), (2, 1, 6), (3, 2, 7), (4, 3, 8), (5, 4, 9), (1, 10, 6), (2, 6, 7), (3, 7, 8), (4, 8, 9), (5, 9, 10), (6, 10, 11), (7, 6, 11), (8, 7, 11), (9, 8, 11), (10, 9, 11)])
_uv = me_icosphere.uv_layers.new(name='UVMap')
_uv.uv.foreach_set('vector', [0.7763, 0.1988, 0.7767, 0.1993, 0.776, 0.1993, 0.7767, 0.1993, 0.777, 0.1988, 0.7773, 0.1993, 0.7789, 0.1988, 0.7792, 0.1993, 0.7785, 0.1993, 0.7782, 0.1988, 0.7785, 0.1993, 0.7779, 0.1993, 0.7776, 0.1988, 0.7779, 0.1993, 0.7773, 0.1993, 0.7767, 0.1993, 0.7773, 0.1993, 0.777, 0.1999, 0.776, 0.1993, 0.7767, 0.1993, 0.7763, 0.1999, 0.7785, 0.1993, 0.7792, 0.1993, 0.7789, 0.1999, 0.7779, 0.1993, 0.7785, 0.1993, 0.7782, 0.1999, 0.7773, 0.1993, 0.7779, 0.1993, 0.7776, 0.1999, 0.7767, 0.1993, 0.777, 0.1999, 0.7763, 0.1999, 0.776, 0.1993, 0.7763, 0.1999, 0.7757, 0.1999, 0.7785, 0.1993, 0.7789, 0.1999, 0.7782, 0.1999, 0.7779, 0.1993, 0.7782, 0.1999, 0.7776, 0.1999, 0.7773, 0.1993, 0.7776, 0.1999, 0.777, 0.1999, 0.7763, 0.1999, 0.777, 0.1999, 0.7767, 0.2004, 0.7757, 0.1999, 0.7763, 0.1999, 0.776, 0.2004, 0.7782, 0.1999, 0.7789, 0.1999, 0.7785, 0.2004, 0.7776, 0.1999, 0.7782, 0.1999, 0.7779, 0.2004, 0.777, 0.1999, 0.7776, 0.1999, 0.7773, 0.2004])
me_icosphere.materials.append(mat_material_002)
me_icosphere.update()
me_icosphere_003 = bpy.data.meshes.new('Icosphere.003')
me_icosphere_003.from_pydata([(0.2778, 0.02274, -0.8497), (0.5084, -0.6095, -0.5665), (-0.1497, -0.979, -0.4963), (-1.016, 0.159, -0.4689), (-0.413, 0.9576, -0.5421), (0.5887, -0.05346, -0.4208), (0.1739, -0.8214, 0.2861), (-0.7465, -0.507, 0.4499), (-0.6826, 0.4808, 0.5882), (0.2738, 0.8899, 0.4274), (0.6923, -0.2399, 0.3173), (0.01763, -0.006897, 0.9712)], [], [(0, 1, 2), (1, 0, 5), (0, 2, 3), (0, 3, 4), (0, 4, 5), (1, 5, 10), (2, 1, 6), (3, 2, 7), (4, 3, 8), (5, 4, 9), (1, 10, 6), (2, 6, 7), (3, 7, 8), (4, 8, 9), (5, 9, 10), (6, 10, 11), (7, 6, 11), (8, 7, 11), (9, 8, 11), (10, 9, 11)])
_uv = me_icosphere_003.uv_layers.new(name='UVMap')
_uv.uv.foreach_set('vector', [0.7763, 0.1988, 0.7767, 0.1993, 0.776, 0.1993, 0.7767, 0.1993, 0.777, 0.1988, 0.7773, 0.1993, 0.7789, 0.1988, 0.7792, 0.1993, 0.7785, 0.1993, 0.7782, 0.1988, 0.7785, 0.1993, 0.7779, 0.1993, 0.7776, 0.1988, 0.7779, 0.1993, 0.7773, 0.1993, 0.7767, 0.1993, 0.7773, 0.1993, 0.777, 0.1999, 0.776, 0.1993, 0.7767, 0.1993, 0.7763, 0.1999, 0.7785, 0.1993, 0.7792, 0.1993, 0.7789, 0.1999, 0.7779, 0.1993, 0.7785, 0.1993, 0.7782, 0.1999, 0.7773, 0.1993, 0.7779, 0.1993, 0.7776, 0.1999, 0.7767, 0.1993, 0.777, 0.1999, 0.7763, 0.1999, 0.776, 0.1993, 0.7763, 0.1999, 0.7757, 0.1999, 0.7785, 0.1993, 0.7789, 0.1999, 0.7782, 0.1999, 0.7779, 0.1993, 0.7782, 0.1999, 0.7776, 0.1999, 0.7773, 0.1993, 0.7776, 0.1999, 0.777, 0.1999, 0.7763, 0.1999, 0.777, 0.1999, 0.7767, 0.2004, 0.7757, 0.1999, 0.7763, 0.1999, 0.776, 0.2004, 0.7782, 0.1999, 0.7789, 0.1999, 0.7785, 0.2004, 0.7776, 0.1999, 0.7782, 0.1999, 0.7779, 0.2004, 0.777, 0.1999, 0.7776, 0.1999, 0.7773, 0.2004])
me_icosphere_003.materials.append(mat_material_001)
me_icosphere_003.update()

# ---- objects
ob_light = bpy.data.objects.new('Light', light_light)
ob_camera = bpy.data.objects.new('Camera', cam_camera)
ob_cube = bpy.data.objects.new('Cube', me_cube_001)
ob_icosphere = bpy.data.objects.new('Icosphere', me_icosphere)
ob_icosphere_001 = bpy.data.objects.new('Icosphere.001', me_icosphere_003)

# ---- transforms, parenting, visibility, modifiers, constraints
ob_light.location = (0.01513, 3.584, 3.542)
ob_light.rotation_euler = (0.6503, 0.05522, 1.866)
ob_light.lock_rotations_4d = False
ob_light.empty_display_type = 'ARROWS'
ob_light.color = (0.0, 0.0, 0.0, 0.0)
ob_light.lineart.crease_threshold = 0.0
ob_camera.location = (7.359, -6.926, 4.958)
ob_camera.rotation_euler = (1.109, 0.0, 0.8149)
ob_camera.lock_rotations_4d = False
ob_camera.empty_display_type = 'ARROWS'
ob_camera.color = (0.0, 0.0, 0.0, 0.0)
ob_camera.display_type = 'WIRE'
ob_camera.lineart.crease_threshold = 0.0
ob_cube.location = (0.0, 0.0, 0.0)
_m = ob_cube.modifiers.new('Auto Smooth', 'NODES')
_m.node_group = ng_auto_smooth
_gi = [s.identifier for s in ng_auto_smooth.interface.items_tree if s.item_type == 'SOCKET' and s.in_out == 'INPUT']
_m[_gi[1]] = 0.5236  # Angle
ob_icosphere.location = (2.143, -0.6182, 4.691)
ob_icosphere_001.location = (-2.057, 0.8109, 5.051)
ob_icosphere_001.scale = (2.212, 2.563, 2.113)

# ---- collection membership
col_collection.objects.link(ob_light)
col_collection.objects.link(ob_camera)
col_collection.objects.link(ob_cube)
col_collection.objects.link(ob_icosphere)
col_collection.objects.link(ob_icosphere_001)

# ---- scene / render settings (as saved in the file)
scene.camera = ob_camera
scene.frame_start = 1; scene.frame_end = 250; scene.frame_set(1)
scene.render.engine = 'BLENDER_EEVEE_NEXT'
scene.cycles.sampling_pattern = 'TABULATED_SOBOL'
scene.view_settings.view_transform = 'Filmic'
bpy.context.view_layer.update()
